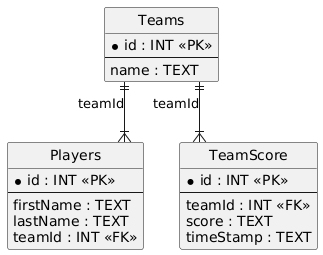

The diagram above was rendered by PlantUML. Its source (embedded in the PNG):
@startuml
hide circle
skinparam linetype ortho

entity "Teams" as Teams {
  * id : INT <<PK>>
  --
  name : TEXT
}

entity "Players" as Players {
  * id : INT <<PK>>
  --
  firstName : TEXT
  lastName : TEXT
  teamId : INT <<FK>>
}

entity "TeamScore" as TeamScore {
  * id : INT <<PK>>
  --
  teamId : INT <<FK>>
  score : TEXT
  timeStamp : TEXT
}

Teams ||--|{ Players : "teamId"
Teams ||--|{ TeamScore : "teamId"
@enduml